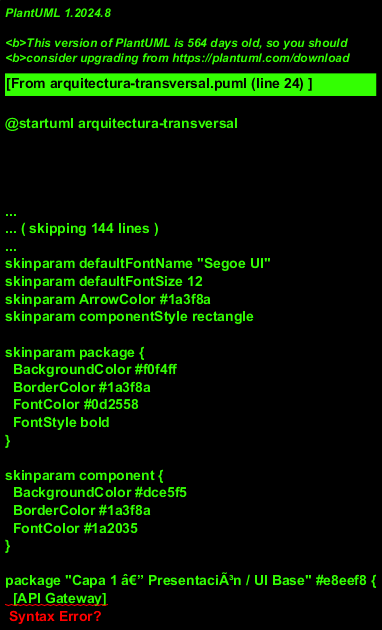

The diagram above was rendered by PlantUML. Its source (embedded in the PNG):
@startuml arquitectura-transversal
!theme plain
skinparam backgroundColor white
skinparam shadowing false
skinparam defaultFontName "Segoe UI"
skinparam defaultFontSize 12
skinparam ArrowColor #1a3f8a
skinparam componentStyle rectangle

skinparam package {
  BackgroundColor #f0f4ff
  BorderColor #1a3f8a
  FontColor #0d2558
  FontStyle bold
}

skinparam component {
  BackgroundColor #dce5f5
  BorderColor #1a3f8a
  FontColor #1a2035
}

package "Capa 1 â€” PresentaciÃ³n / UI Base" #e8eef8 {
  [API Gateway]
  [Shell GenÃ©rico de Micrositio]
  [Plantillas de Interfaz]
}

package "Capa 2 â€” Seguridad Transversal" #e0e8f5 {
  [AuthN Service (JWT)]
  [RBAC Engine]
  [Security Middleware]
  [Secret Manager]
}

package "Capa 3 â€” Multi-Tenant Core" #d8e2f2 {
  [Tenant Registry]
  [Tenant Isolation Layer]
  [Onboarding Orchestrator]
  [User Manager]
}

package "Capa 4 â€” LLM Gateway y GestiÃ³n de IA" #cfd9ef {
  [LLM Router]
  [Rate Limiter por Tenant]
  [Retry & Fallback Manager]
  [Response Cache]
  [Prompt Registry]
  [Cost Controller]
}

package "Capa 5 â€” Observabilidad y AuditorÃa" #c7d0ec {
  [Audit Service]
  [Metrics Collector]
  [MLFlow Integration]
  [Grafana Dashboards]
  [Log Aggregator]
}

package "Capa 6 â€” Infraestructura y DevOps" #bec8e9 {
  [CI/CD Pipeline Template]
  [Docker Compose Base]
  [Kubernetes Helm Charts]
  [Config Manager]
  [Migration Manager]
}

' Flujo principal
[API Gateway] --> [AuthN Service (JWT)]
[AuthN Service (JWT)] --> [RBAC Engine]
[RBAC Engine] --> [Tenant Isolation Layer]
[Tenant Isolation Layer] --> [LLM Router]
[Tenant Isolation Layer] --> [Audit Service]
[LLM Router] --> [Prompt Registry]
[LLM Router] --> [Response Cache]
[LLM Router] --> [Retry & Fallback Manager]
[LLM Router] --> [Rate Limiter por Tenant]
[Rate Limiter por Tenant] --> [Cost Controller]
[Audit Service] --> [Metrics Collector]
[Metrics Collector] --> [MLFlow Integration]
[Metrics Collector] --> [Grafana Dashboards]
[Metrics Collector] --> [Log Aggregator]

note right of [Tenant Isolation Layer]
  tenant_id obligatorio
  en toda operaciÃ³n
  PostgreSQL RLS
end note

note right of [LLM Router]
  OpenAI Â· Google Generative AI
  DeepSeek Â· Gemma
  Fallback automÃ¡tico
end note

@enduml